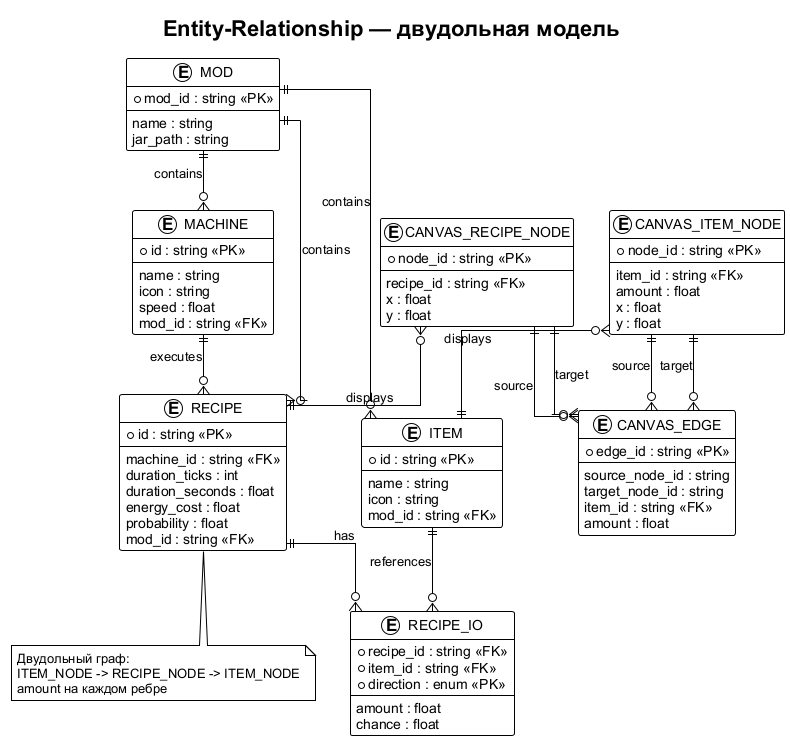

The diagram above was rendered by PlantUML. Its source (embedded in the PNG):
@startuml entity-relationship
!theme plain
skinparam shadowing false
skinparam defaultFontName Arial
skinparam linetype ortho

title Entity-Relationship — двудольная модель

entity "MOD" as mod {
  * mod_id : string <<PK>>
  --
  name : string
  jar_path : string
}

entity "ITEM" as item {
  * id : string <<PK>>
  --
  name : string
  icon : string
  mod_id : string <<FK>>
}

entity "MACHINE" as machine {
  * id : string <<PK>>
  --
  name : string
  icon : string
  speed : float
  mod_id : string <<FK>>
}

entity "RECIPE" as recipe {
  * id : string <<PK>>
  --
  machine_id : string <<FK>>
  duration_ticks : int
  duration_seconds : float
  energy_cost : float
  probability : float
  mod_id : string <<FK>>
}

entity "RECIPE_IO" as io {
  * recipe_id : string <<FK>>
  * item_id : string <<FK>>
  * direction : enum <<PK>>
  --
  amount : float
  chance : float
}

entity "CANVAS_ITEM_NODE" as item_node {
  * node_id : string <<PK>>
  --
  item_id : string <<FK>>
  amount : float
  x : float
  y : float
}

entity "CANVAS_RECIPE_NODE" as recipe_node {
  * node_id : string <<PK>>
  --
  recipe_id : string <<FK>>
  x : float
  y : float
}

entity "CANVAS_EDGE" as edge {
  * edge_id : string <<PK>>
  --
  source_node_id : string
  target_node_id : string
  item_id : string <<FK>>
  amount : float
}

mod ||--o{ item : contains
mod ||--o{ machine : contains
mod ||--o{ recipe : contains
machine ||--o{ recipe : executes
recipe ||--o{ io : has
item ||--o{ io : references

item_node }o--|| item : displays
recipe_node }o--|| recipe : displays
item_node ||--o{ edge : source
recipe_node ||--o{ edge : source
recipe_node ||--o{ edge : target
item_node ||--o{ edge : target

note bottom of recipe
  Двудольный граф:
  ITEM_NODE -> RECIPE_NODE -> ITEM_NODE
  amount на каждом ребре
end note

@enduml